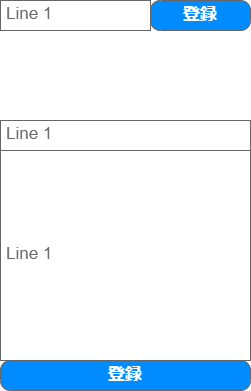

The diagram above was exported from draw.io. Its source (the exported page's mxGraphModel, read from the mxfile embedded in the PNG):
<mxGraphModel dx="917" dy="876" grid="1" gridSize="10" guides="1" tooltips="1" connect="1" arrows="1" fold="1" page="1" pageScale="1" pageWidth="827" pageHeight="1169" math="0" shadow="0">
  <root>
    <mxCell id="0" />
    <mxCell id="1" parent="0" />
    <mxCell id="17" value="Line 1" style="strokeWidth=1;shadow=0;dashed=0;align=center;html=1;shape=mxgraph.mockup.text.textBox;fontColor=#666666;align=left;fontSize=17;spacingLeft=4;spacingTop=-3;strokeColor=#666666;mainText=" parent="1" vertex="1">
      <mxGeometry x="40" y="160" width="250" height="30" as="geometry" />
    </mxCell>
    <mxCell id="19" value="登録" style="strokeWidth=1;shadow=0;dashed=0;align=center;html=1;shape=mxgraph.mockup.buttons.button;strokeColor=#666666;fontColor=#ffffff;mainText=;buttonStyle=round;fontSize=17;fontStyle=1;fillColor=#008cff;whiteSpace=wrap;" parent="1" vertex="1">
      <mxGeometry x="190" y="40" width="100" height="30" as="geometry" />
    </mxCell>
    <mxCell id="20" value="Line 1" style="strokeWidth=1;shadow=0;dashed=0;align=center;html=1;shape=mxgraph.mockup.text.textBox;fontColor=#666666;align=left;fontSize=17;spacingLeft=4;spacingTop=-3;strokeColor=#666666;mainText=" parent="1" vertex="1">
      <mxGeometry x="40" y="40" width="150" height="30" as="geometry" />
    </mxCell>
    <mxCell id="21" value="Line 1" style="strokeWidth=1;shadow=0;dashed=0;align=center;html=1;shape=mxgraph.mockup.text.textBox;fontColor=#666666;align=left;fontSize=17;spacingLeft=4;spacingTop=-3;strokeColor=#666666;mainText=" parent="1" vertex="1">
      <mxGeometry x="40" y="190" width="250" height="210" as="geometry" />
    </mxCell>
    <mxCell id="22" value="登録" style="strokeWidth=1;shadow=0;dashed=0;align=center;html=1;shape=mxgraph.mockup.buttons.button;strokeColor=#666666;fontColor=#ffffff;mainText=;buttonStyle=round;fontSize=17;fontStyle=1;fillColor=#008cff;whiteSpace=wrap;" parent="1" vertex="1">
      <mxGeometry x="40" y="400" width="250" height="30" as="geometry" />
    </mxCell>
  </root>
</mxGraphModel>